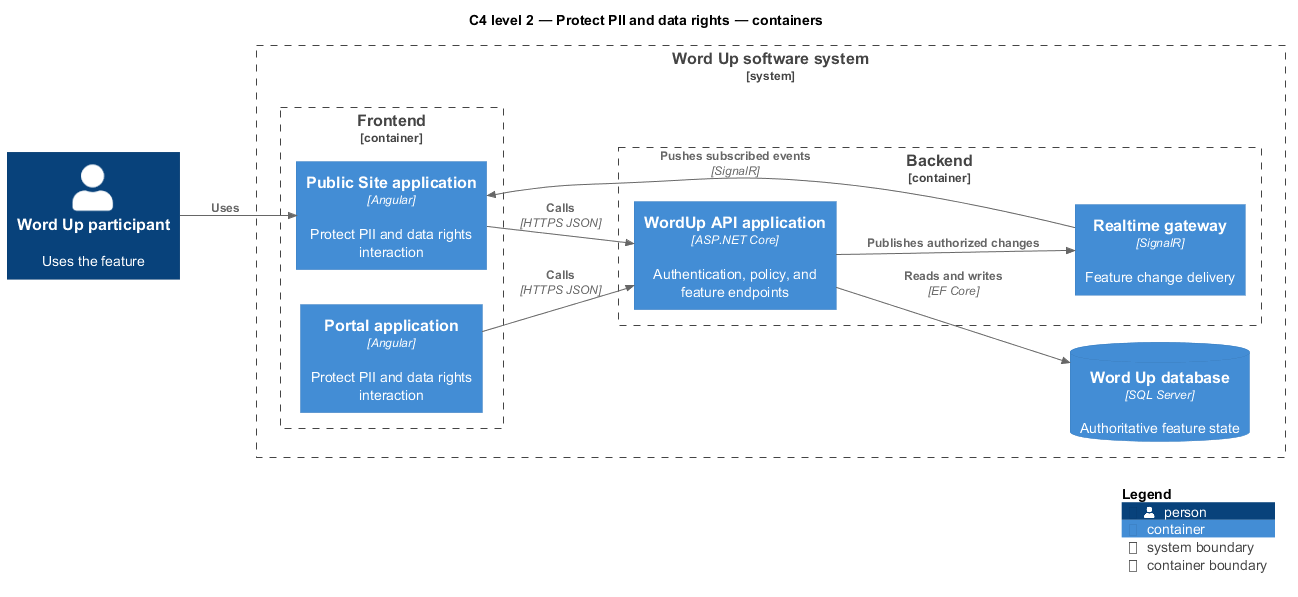

The diagram above was rendered by PlantUML. Its source (embedded in the PNG):
@startuml
!include <C4/C4_Component>
LAYOUT_LEFT_RIGHT()
title C4 level 2 — Protect PII and data rights — containers
Person(primary, "Word Up participant", "Uses the feature")
System_Boundary(wordup, "Word Up software system") {
  Container_Boundary(frontend, "Frontend") {
    Container(app1, "Public Site application", "Angular", "Protect PII and data rights interaction")
    Container(app2, "Portal application", "Angular", "Protect PII and data rights interaction")
  }
  Container_Boundary(backend, "Backend") {
    Container(api, "WordUp API application", "ASP.NET Core", "Authentication, policy, and feature endpoints")
    Container(realtime, "Realtime gateway", "SignalR", "Feature change delivery")
  }
  ContainerDb(db, "Word Up database", "SQL Server", "Authoritative feature state")
}
Rel(primary, app1, "Uses")
Rel(app1, api, "Calls", "HTTPS JSON")
Rel(app2, api, "Calls", "HTTPS JSON")
Rel(api, db, "Reads and writes", "EF Core")
Rel(api, realtime, "Publishes authorized changes")
Rel(realtime, app1, "Pushes subscribed events", "SignalR")
SHOW_LEGEND()
@enduml